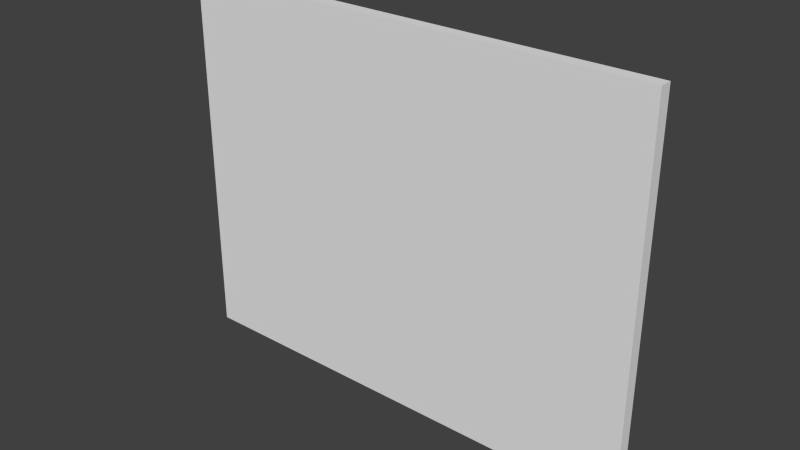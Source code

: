 # Source: wall.blend  (saved by Blender 2.72.0; exported with 4.5.12 LTS)
import bpy
from mathutils import Matrix  # noqa: F401  (used for matrix-valued properties, if any)

bpy.ops.wm.read_factory_settings(use_empty=True)
scene = bpy.context.scene
scene.name = 'Scene'

# ---- collections
col_collection_1 = bpy.data.collections.new('Collection 1'); scene.collection.children.link(col_collection_1)

# ---- world
world_world = bpy.data.worlds.new('World'); scene.world = world_world
world_world.color = (0.05088, 0.05088, 0.05088)
world_world.use_sun_shadow = False
world_world.sun_shadow_jitter_overblur = 0.0
world_world.cycles.sampling_method = 'MANUAL'
world_world.cycles.sample_map_resolution = 256

# ---- meshes
me_wall = bpy.data.meshes.new('Wall')
me_wall.from_pydata([(-4.882, -0.1219, 0.0), (-4.882, 0.1131, 0.0), (4.015, 0.1131, 0.0), (4.015, -0.1219, 0.0), (-4.882, -0.1219, 7.0), (-4.882, 0.1131, 7.0), (4.015, 0.1131, 7.0), (4.015, -0.1219, 7.0), (2.733, 0.1131, 7.0), (2.733, 0.1131, 0.0), (2.733, -0.1219, 7.0), (2.733, -0.1219, 0.0), (0.36, 0.1131, 0.0), (0.36, -0.1219, 7.0), (0.36, 0.1131, 7.0), (0.36, -0.1219, 0.0), (-4.882, -0.1219, 1.75), (-4.882, 0.1131, 1.75), (4.015, 0.1131, 1.75), (4.015, -0.1219, 1.75), (2.733, 0.1131, 1.75), (2.733, -0.1219, 1.75), (0.36, -0.1219, 1.75), (0.36, 0.1131, 1.75)], [], [(16, 17, 1, 0), (20, 18, 2, 9), (18, 19, 3, 2), (22, 16, 0, 15), (11, 9, 2, 3), (13, 14, 5, 4), (23, 20, 9, 12), (19, 21, 11, 3), (15, 12, 9, 11), (7, 6, 8, 10), (21, 22, 15, 11), (10, 8, 14, 13), (17, 23, 12, 1), (0, 1, 12, 15), (4, 5, 17, 16), (8, 6, 18, 20), (6, 7, 19, 18), (13, 4, 16, 22), (14, 8, 20, 23), (7, 10, 21, 19), (10, 13, 22, 21), (5, 14, 23, 17)])
_uv = me_wall.uv_layers.new(name='UVMap')
_uv.uv.foreach_set('vector', [0.4919, 0.5097, 0.5062, 0.5097, 0.5062, 0.3457, 0.4919, 0.3457, 0.7438, 0.5097, 0.9883, 0.5097, 0.9883, 0.3457, 0.7438, 0.3457, 0.5062, 0.5097, 0.4919, 0.5097, 0.4919, 0.3457, 0.5062, 0.3457, 0.1335, 0.5097, 0.01121, 0.5097, 0.01121, 0.3457, 0.1335, 0.3457, 0.7438, 0.7043, 0.7438, 0.7187, 0.9883, 0.7187, 0.9883, 0.7043, 0.1335, 0.7043, 0.1335, 0.7187, 0.01121, 0.7187, 0.01121, 0.7043, 0.6215, 0.5097, 0.7438, 0.5097, 0.7438, 0.3457, 0.6215, 0.3457, 0.5002, 0.5097, 0.2557, 0.5097, 0.2557, 0.3457, 0.5002, 0.3457, 0.6215, 0.7043, 0.6215, 0.7187, 0.7438, 0.7187, 0.7438, 0.7043, 0.5002, 0.7043, 0.5002, 0.7187, 0.2557, 0.7187, 0.2557, 0.7043, 0.2557, 0.5097, 0.1335, 0.5097, 0.1335, 0.3457, 0.2557, 0.3457, 0.2557, 0.7043, 0.2557, 0.7187, 0.1335, 0.7187, 0.1335, 0.7043, 0.4993, 0.5097, 0.6215, 0.5097, 0.6215, 0.3457, 0.4993, 0.3457, 0.4993, 0.7043, 0.4993, 0.7187, 0.6215, 0.7187, 0.6215, 0.7043, 0.4919, 0.6737, 0.5062, 0.6737, 0.5062, 0.5097, 0.4919, 0.5097, 0.7438, 0.6737, 0.9883, 0.6737, 0.9883, 0.5097, 0.7438, 0.5097, 0.5062, 0.6737, 0.4919, 0.6737, 0.4919, 0.5097, 0.5062, 0.5097, 0.1335, 0.6737, 0.01121, 0.6737, 0.01121, 0.5097, 0.1335, 0.5097, 0.6215, 0.6737, 0.7438, 0.6737, 0.7438, 0.5097, 0.6215, 0.5097, 0.5002, 0.6737, 0.2557, 0.6737, 0.2557, 0.5097, 0.5002, 0.5097, 0.2557, 0.6737, 0.1335, 0.6737, 0.1335, 0.5097, 0.2557, 0.5097, 0.4993, 0.6737, 0.6215, 0.6737, 0.6215, 0.5097, 0.4993, 0.5097])
me_wall.use_remesh_preserve_volume = False
me_wall.use_remesh_preserve_attributes = False
me_wall.use_mirror_vertex_groups = False
me_wall.update()

# ---- objects
ob_wall = bpy.data.objects.new('Wall', me_wall)

# ---- transforms, parenting, visibility, modifiers, constraints
ob_wall.location = (0.0, 0.0, 0.0)
ob_wall.lineart.crease_threshold = 0.0

# ---- collection membership
col_collection_1.objects.link(ob_wall)

# ---- scene / render settings (as saved in the file)
scene.frame_start = 1; scene.frame_end = 250; scene.frame_set(0)
scene.render.engine = 'BLENDER_EEVEE_NEXT'
scene.render.resolution_percentage = 50
scene.render.dither_intensity = 0.0
scene.cycles.use_denoising = False
scene.cycles.samples = 10
scene.cycles.sampling_pattern = 'TABULATED_SOBOL'
scene.cycles.light_sampling_threshold = 0.0
scene.cycles.use_adaptive_sampling = False
scene.cycles.use_light_tree = False
scene.cycles.blur_glossy = 0.0
scene.cycles.pixel_filter_type = 'GAUSSIAN'
scene.cycles.sample_clamp_indirect = 0.0
scene.view_settings.view_transform = 'Standard'
bpy.context.view_layer.update()

# ---- added for rendering (the .blend has no active camera and no usable light): camera, sun
cam_auto = bpy.data.cameras.new('AutoCamera')
cam_auto.lens = 50.0
cam_auto.sensor_width = 36.0
cam_auto.clip_end = 1000.0
ob_auto_camera = bpy.data.objects.new('AutoCamera', cam_auto)
scene.collection.objects.link(ob_auto_camera)
ob_auto_camera.location = (10.0428, -12.5761, 11.8811)
ob_auto_camera.rotation_euler = (1.09748, -7.21219e-08, 0.694738)
scene.camera = ob_auto_camera
light_auto_sun = bpy.data.lights.new('AutoSun', 'SUN')
light_auto_sun.energy = 3.0
light_auto_sun.angle = 0.0523599
ob_auto_sun = bpy.data.objects.new('AutoSun', light_auto_sun)
scene.collection.objects.link(ob_auto_sun)
ob_auto_sun.rotation_euler = (0.872665, 0.174533, 0.523599)
bpy.context.view_layer.update()
